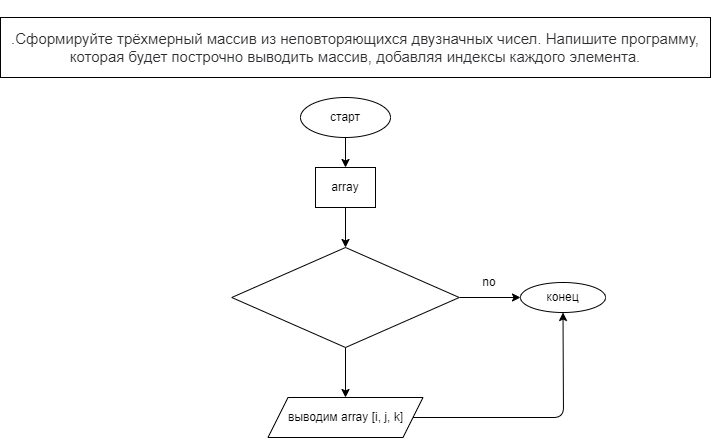

The diagram above was exported from draw.io. Its source (the exported page's mxGraphModel, read from the mxfile embedded in the PNG):
<mxGraphModel dx="727" dy="464" grid="1" gridSize="10" guides="1" tooltips="1" connect="1" arrows="1" fold="1" page="1" pageScale="1" pageWidth="850" pageHeight="1100" math="0" shadow="0">
  <root>
    <mxCell id="0" />
    <mxCell id="1" parent="0" />
    <mxCell id="2" value="&#10;&#10;&lt;span style=&quot;color: rgb(44, 45, 48); font-family: roboto, &amp;quot;san francisco&amp;quot;, &amp;quot;helvetica neue&amp;quot;, helvetica, arial; font-size: 15px; font-style: normal; font-weight: 400; letter-spacing: normal; text-indent: 0px; text-transform: none; word-spacing: 0px; background-color: rgb(255, 255, 255); display: inline; float: none;&quot;&gt;.Сформируйте трёхмерный массив из неповторяющихся двузначных чисел. Напишите программу, которая будет построчно выводить массив, добавляя индексы каждого элемента.&lt;/span&gt;&#10;&#10;" style="rounded=0;whiteSpace=wrap;html=1;" vertex="1" parent="1">
      <mxGeometry x="20" y="20" width="710" height="60" as="geometry" />
    </mxCell>
    <mxCell id="4" value="" style="edgeStyle=none;html=1;" edge="1" parent="1" source="5" target="7">
      <mxGeometry relative="1" as="geometry" />
    </mxCell>
    <mxCell id="5" value="старт" style="ellipse;whiteSpace=wrap;html=1;" vertex="1" parent="1">
      <mxGeometry x="320" y="100" width="90" height="40" as="geometry" />
    </mxCell>
    <mxCell id="18" value="" style="edgeStyle=none;html=1;" edge="1" parent="1" source="7" target="15">
      <mxGeometry relative="1" as="geometry" />
    </mxCell>
    <mxCell id="7" value="array" style="rounded=0;whiteSpace=wrap;html=1;" vertex="1" parent="1">
      <mxGeometry x="335" y="170" width="60" height="40" as="geometry" />
    </mxCell>
    <mxCell id="12" value="" style="edgeStyle=none;html=1;" edge="1" parent="1" source="13" target="14">
      <mxGeometry relative="1" as="geometry">
        <Array as="points">
          <mxPoint x="583" y="420" />
        </Array>
      </mxGeometry>
    </mxCell>
    <mxCell id="13" value="выводим array [i, j, k]" style="shape=parallelogram;perimeter=parallelogramPerimeter;whiteSpace=wrap;html=1;fixedSize=1;" vertex="1" parent="1">
      <mxGeometry x="287.5" y="400" width="155" height="40" as="geometry" />
    </mxCell>
    <mxCell id="14" value="конец" style="ellipse;whiteSpace=wrap;html=1;" vertex="1" parent="1">
      <mxGeometry x="540" y="285" width="85" height="30" as="geometry" />
    </mxCell>
    <mxCell id="19" value="" style="edgeStyle=none;html=1;" edge="1" parent="1" source="15" target="13">
      <mxGeometry relative="1" as="geometry" />
    </mxCell>
    <mxCell id="20" value="" style="edgeStyle=none;html=1;" edge="1" parent="1" source="15" target="14">
      <mxGeometry relative="1" as="geometry" />
    </mxCell>
    <mxCell id="15" value="" style="rhombus;whiteSpace=wrap;html=1;" vertex="1" parent="1">
      <mxGeometry x="251.25" y="250" width="227.5" height="100" as="geometry" />
    </mxCell>
    <mxCell id="21" value="no" style="text;html=1;strokeColor=none;fillColor=none;align=center;verticalAlign=middle;whiteSpace=wrap;rounded=0;" vertex="1" parent="1">
      <mxGeometry x="478.75" y="270" width="60" height="30" as="geometry" />
    </mxCell>
  </root>
</mxGraphModel>